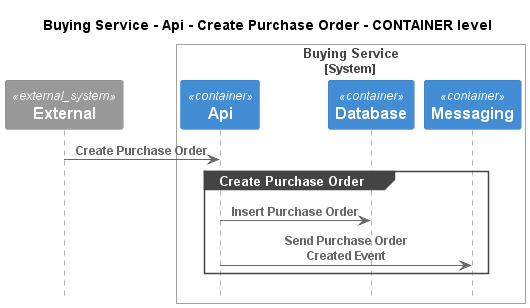

The diagram above was rendered by PlantUML. Its source (embedded in the PNG):
@startuml
!pragma layout smetana
!include ..\..\..\..\..\..\.c4s\C4_Sequence.puml

title Buying Service - Api - Create Purchase Order - CONTAINER level

System_Ext(C4InterFlow.SoftwareSystems.ExternalSystem, "External", "")

System_Boundary(ECommercePlatform.SoftwareSystems.BuyingService, "Buying Service")
    Container(ECommercePlatform.SoftwareSystems.BuyingService.Containers.Api, "Api", "", "")
    Container(ECommercePlatform.SoftwareSystems.BuyingService.Containers.Database, "Database", "", "")
    Container(ECommercePlatform.SoftwareSystems.BuyingService.Containers.Messaging, "Messaging", "", "")
Boundary_End()

Rel(C4InterFlow.SoftwareSystems.ExternalSystem, ECommercePlatform.SoftwareSystems.BuyingService.Containers.Api, "Create Purchase Order")
group Create Purchase Order
Rel(ECommercePlatform.SoftwareSystems.BuyingService.Containers.Api, ECommercePlatform.SoftwareSystems.BuyingService.Containers.Database, "Insert Purchase Order")
Rel(ECommercePlatform.SoftwareSystems.BuyingService.Containers.Api, ECommercePlatform.SoftwareSystems.BuyingService.Containers.Messaging, "Send Purchase Order Created Event")
end


@enduml